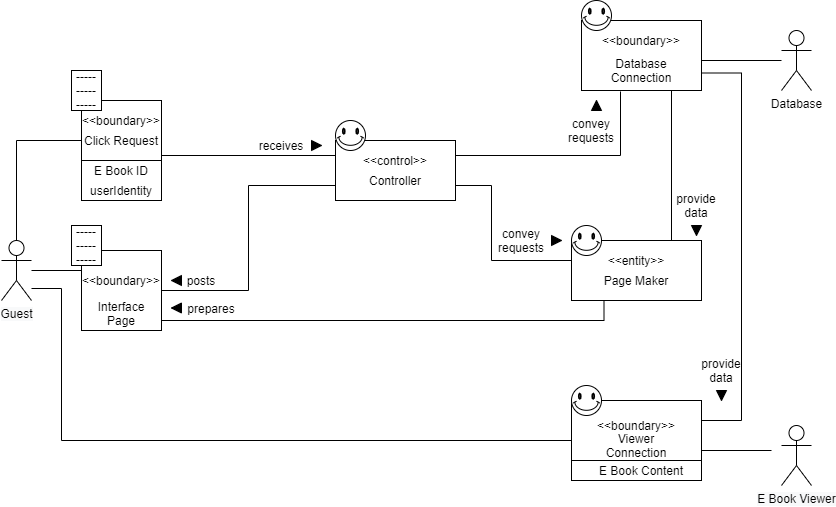

The diagram above was exported from draw.io. Its source (the exported page's mxGraphModel, read from the mxfile embedded in the PNG):
<mxGraphModel dx="1422" dy="794" grid="1" gridSize="10" guides="1" tooltips="1" connect="1" arrows="1" fold="1" page="1" pageScale="1" pageWidth="827" pageHeight="1169" math="0" shadow="0">
  <root>
    <mxCell id="0" />
    <mxCell id="1" parent="0" />
    <mxCell id="udYR9ekKEHqNirX7fmIo-25" style="edgeStyle=orthogonalEdgeStyle;rounded=0;orthogonalLoop=1;jettySize=auto;html=1;exitX=0.25;exitY=1;exitDx=0;exitDy=0;entryX=1;entryY=0.875;entryDx=0;entryDy=0;entryPerimeter=0;endArrow=none;endFill=0;" parent="1" source="bcshMdE293iyDVxzeFrG-1" target="bcshMdE293iyDVxzeFrG-6" edge="1">
      <mxGeometry relative="1" as="geometry" />
    </mxCell>
    <mxCell id="bcshMdE293iyDVxzeFrG-1" value="" style="shape=internalStorage;whiteSpace=wrap;html=1;backgroundOutline=1;dx=130;dy=80;" parent="1" vertex="1">
      <mxGeometry x="600" y="310" width="130" height="60" as="geometry" />
    </mxCell>
    <mxCell id="bcshMdE293iyDVxzeFrG-2" value="" style="verticalLabelPosition=bottom;verticalAlign=top;html=1;shape=mxgraph.basic.smiley" parent="1" vertex="1">
      <mxGeometry x="600" y="295" width="30" height="30" as="geometry" />
    </mxCell>
    <mxCell id="udYR9ekKEHqNirX7fmIo-29" style="edgeStyle=orthogonalEdgeStyle;rounded=0;orthogonalLoop=1;jettySize=auto;html=1;exitX=1;exitY=0.75;exitDx=0;exitDy=0;entryX=1;entryY=0.25;entryDx=0;entryDy=0;endArrow=none;endFill=0;" parent="1" source="bcshMdE293iyDVxzeFrG-3" target="bcshMdE293iyDVxzeFrG-43" edge="1">
      <mxGeometry relative="1" as="geometry">
        <Array as="points">
          <mxPoint x="770" y="143" />
          <mxPoint x="770" y="490" />
        </Array>
      </mxGeometry>
    </mxCell>
    <mxCell id="bcshMdE293iyDVxzeFrG-3" value="" style="shape=internalStorage;whiteSpace=wrap;html=1;backgroundOutline=1;dx=120;dy=80;" parent="1" vertex="1">
      <mxGeometry x="610" y="90" width="120" height="70" as="geometry" />
    </mxCell>
    <mxCell id="bcshMdE293iyDVxzeFrG-4" value="" style="verticalLabelPosition=bottom;verticalAlign=top;html=1;shape=mxgraph.basic.smiley" parent="1" vertex="1">
      <mxGeometry x="610" y="70" width="30" height="30" as="geometry" />
    </mxCell>
    <mxCell id="udYR9ekKEHqNirX7fmIo-24" style="edgeStyle=orthogonalEdgeStyle;rounded=0;orthogonalLoop=1;jettySize=auto;html=1;exitX=0;exitY=0.75;exitDx=0;exitDy=0;entryX=1;entryY=0.5;entryDx=0;entryDy=0;endArrow=none;endFill=0;" parent="1" source="bcshMdE293iyDVxzeFrG-5" target="bcshMdE293iyDVxzeFrG-6" edge="1">
      <mxGeometry relative="1" as="geometry" />
    </mxCell>
    <mxCell id="udYR9ekKEHqNirX7fmIo-26" style="edgeStyle=orthogonalEdgeStyle;rounded=0;orthogonalLoop=1;jettySize=auto;html=1;exitX=1;exitY=0.75;exitDx=0;exitDy=0;entryX=0;entryY=0.5;entryDx=0;entryDy=0;endArrow=none;endFill=0;" parent="1" source="bcshMdE293iyDVxzeFrG-5" target="bcshMdE293iyDVxzeFrG-1" edge="1">
      <mxGeometry relative="1" as="geometry">
        <Array as="points">
          <mxPoint x="520" y="255" />
          <mxPoint x="520" y="330" />
          <mxPoint x="600" y="330" />
        </Array>
      </mxGeometry>
    </mxCell>
    <mxCell id="udYR9ekKEHqNirX7fmIo-27" style="edgeStyle=orthogonalEdgeStyle;rounded=0;orthogonalLoop=1;jettySize=auto;html=1;exitX=1;exitY=0.25;exitDx=0;exitDy=0;entryX=0.325;entryY=1.014;entryDx=0;entryDy=0;entryPerimeter=0;endArrow=none;endFill=0;" parent="1" source="bcshMdE293iyDVxzeFrG-5" target="bcshMdE293iyDVxzeFrG-3" edge="1">
      <mxGeometry relative="1" as="geometry" />
    </mxCell>
    <mxCell id="bcshMdE293iyDVxzeFrG-5" value="" style="shape=internalStorage;whiteSpace=wrap;html=1;backgroundOutline=1;dx=120;dy=80;" parent="1" vertex="1">
      <mxGeometry x="364" y="210" width="120" height="60" as="geometry" />
    </mxCell>
    <mxCell id="bcshMdE293iyDVxzeFrG-6" value="" style="shape=internalStorage;whiteSpace=wrap;html=1;backgroundOutline=1;dx=80;dy=110;" parent="1" vertex="1">
      <mxGeometry x="110" y="320" width="80" height="80" as="geometry" />
    </mxCell>
    <mxCell id="bcshMdE293iyDVxzeFrG-7" value="" style="shape=internalStorage;whiteSpace=wrap;html=1;backgroundOutline=1;dx=80;dy=60;" parent="1" vertex="1">
      <mxGeometry x="110" y="170" width="80" height="100" as="geometry" />
    </mxCell>
    <mxCell id="bcshMdE293iyDVxzeFrG-8" value="&lt;span style=&quot;color: rgb(0 , 0 , 0) ; font-family: &amp;#34;helvetica&amp;#34; ; font-size: 12px ; font-style: normal ; font-weight: 400 ; letter-spacing: normal ; text-align: center ; text-indent: 0px ; text-transform: none ; word-spacing: 0px ; background-color: rgb(248 , 249 , 250) ; display: inline ; float: none&quot;&gt;Guest&lt;/span&gt;&lt;br&gt;" style="shape=umlActor;verticalLabelPosition=bottom;verticalAlign=top;html=1;outlineConnect=0;" parent="1" vertex="1">
      <mxGeometry x="30" y="310" width="30" height="60" as="geometry" />
    </mxCell>
    <mxCell id="bcshMdE293iyDVxzeFrG-10" value="Interface Page" style="text;html=1;strokeColor=none;fillColor=none;align=center;verticalAlign=middle;whiteSpace=wrap;rounded=0;" parent="1" vertex="1">
      <mxGeometry x="130" y="370" width="40" height="25" as="geometry" />
    </mxCell>
    <mxCell id="bcshMdE293iyDVxzeFrG-11" value="Controller" style="text;html=1;strokeColor=none;fillColor=none;align=center;verticalAlign=middle;whiteSpace=wrap;rounded=0;" parent="1" vertex="1">
      <mxGeometry x="404" y="240" width="40" height="20" as="geometry" />
    </mxCell>
    <mxCell id="bcshMdE293iyDVxzeFrG-12" value="Page Maker" style="text;html=1;strokeColor=none;fillColor=none;align=center;verticalAlign=middle;whiteSpace=wrap;rounded=0;" parent="1" vertex="1">
      <mxGeometry x="625" y="340" width="80" height="20" as="geometry" />
    </mxCell>
    <mxCell id="bcshMdE293iyDVxzeFrG-13" value="Database Connection" style="text;html=1;strokeColor=none;fillColor=none;align=center;verticalAlign=middle;whiteSpace=wrap;rounded=0;" parent="1" vertex="1">
      <mxGeometry x="650" y="130" width="40" height="20" as="geometry" />
    </mxCell>
    <mxCell id="bcshMdE293iyDVxzeFrG-20" value="receives" style="text;html=1;strokeColor=none;fillColor=none;align=center;verticalAlign=middle;whiteSpace=wrap;rounded=0;" parent="1" vertex="1">
      <mxGeometry x="290" y="205" width="40" height="20" as="geometry" />
    </mxCell>
    <mxCell id="bcshMdE293iyDVxzeFrG-21" value="posts" style="text;html=1;strokeColor=none;fillColor=none;align=center;verticalAlign=middle;whiteSpace=wrap;rounded=0;" parent="1" vertex="1">
      <mxGeometry x="210" y="340" width="40" height="20" as="geometry" />
    </mxCell>
    <mxCell id="bcshMdE293iyDVxzeFrG-22" value="prepares" style="text;html=1;strokeColor=none;fillColor=none;align=center;verticalAlign=middle;whiteSpace=wrap;rounded=0;" parent="1" vertex="1">
      <mxGeometry x="220" y="367.5" width="40" height="20" as="geometry" />
    </mxCell>
    <mxCell id="bcshMdE293iyDVxzeFrG-23" value="convey requests" style="text;html=1;strokeColor=none;fillColor=none;align=center;verticalAlign=middle;whiteSpace=wrap;rounded=0;" parent="1" vertex="1">
      <mxGeometry x="530" y="300" width="40" height="20" as="geometry" />
    </mxCell>
    <mxCell id="bcshMdE293iyDVxzeFrG-24" value="convey requests" style="text;html=1;strokeColor=none;fillColor=none;align=center;verticalAlign=middle;whiteSpace=wrap;rounded=0;" parent="1" vertex="1">
      <mxGeometry x="600" y="190" width="40" height="20" as="geometry" />
    </mxCell>
    <mxCell id="bcshMdE293iyDVxzeFrG-25" value="provide data" style="text;html=1;strokeColor=none;fillColor=none;align=center;verticalAlign=middle;whiteSpace=wrap;rounded=0;" parent="1" vertex="1">
      <mxGeometry x="705" y="265" width="40" height="20" as="geometry" />
    </mxCell>
    <mxCell id="bcshMdE293iyDVxzeFrG-27" value="" style="endArrow=none;html=1;" parent="1" source="bcshMdE293iyDVxzeFrG-8" edge="1">
      <mxGeometry width="50" height="50" relative="1" as="geometry">
        <mxPoint x="320" y="250" as="sourcePoint" />
        <mxPoint x="110" y="340" as="targetPoint" />
      </mxGeometry>
    </mxCell>
    <mxCell id="bcshMdE293iyDVxzeFrG-28" value="" style="verticalLabelPosition=bottom;verticalAlign=top;html=1;shape=mxgraph.basic.smiley" parent="1" vertex="1">
      <mxGeometry x="364" y="190" width="30" height="30" as="geometry" />
    </mxCell>
    <mxCell id="bcshMdE293iyDVxzeFrG-29" value="&amp;lt;&amp;lt;control&amp;gt;&amp;gt;" style="text;html=1;strokeColor=none;fillColor=none;align=center;verticalAlign=middle;whiteSpace=wrap;rounded=0;" parent="1" vertex="1">
      <mxGeometry x="404" y="220" width="40" height="20" as="geometry" />
    </mxCell>
    <mxCell id="bcshMdE293iyDVxzeFrG-30" value="&amp;lt;&amp;lt;boundary&amp;gt;&amp;gt;" style="text;html=1;strokeColor=none;fillColor=none;align=center;verticalAlign=middle;whiteSpace=wrap;rounded=0;" parent="1" vertex="1">
      <mxGeometry x="130" y="180" width="40" height="20" as="geometry" />
    </mxCell>
    <mxCell id="bcshMdE293iyDVxzeFrG-31" value="&amp;lt;&amp;lt;boundary&amp;gt;&amp;gt;" style="text;html=1;strokeColor=none;fillColor=none;align=center;verticalAlign=middle;whiteSpace=wrap;rounded=0;" parent="1" vertex="1">
      <mxGeometry x="130" y="340" width="40" height="20" as="geometry" />
    </mxCell>
    <mxCell id="bcshMdE293iyDVxzeFrG-32" value="E Book ID" style="text;html=1;strokeColor=none;fillColor=none;align=center;verticalAlign=middle;whiteSpace=wrap;rounded=0;" parent="1" vertex="1">
      <mxGeometry x="110" y="230" width="80" height="20" as="geometry" />
    </mxCell>
    <mxCell id="udYR9ekKEHqNirX7fmIo-23" style="edgeStyle=orthogonalEdgeStyle;rounded=0;orthogonalLoop=1;jettySize=auto;html=1;exitX=0;exitY=0.5;exitDx=0;exitDy=0;entryX=0.5;entryY=0;entryDx=0;entryDy=0;entryPerimeter=0;endArrow=none;endFill=0;" parent="1" source="bcshMdE293iyDVxzeFrG-33" target="bcshMdE293iyDVxzeFrG-8" edge="1">
      <mxGeometry relative="1" as="geometry" />
    </mxCell>
    <mxCell id="bcshMdE293iyDVxzeFrG-33" value="Click Request" style="text;html=1;strokeColor=none;fillColor=none;align=center;verticalAlign=middle;whiteSpace=wrap;rounded=0;" parent="1" vertex="1">
      <mxGeometry x="110" y="200" width="80" height="20" as="geometry" />
    </mxCell>
    <mxCell id="bcshMdE293iyDVxzeFrG-34" value="&amp;lt;&amp;lt;boundary&amp;gt;&amp;gt;" style="text;html=1;strokeColor=none;fillColor=none;align=center;verticalAlign=middle;whiteSpace=wrap;rounded=0;" parent="1" vertex="1">
      <mxGeometry x="650" y="100" width="40" height="20" as="geometry" />
    </mxCell>
    <mxCell id="bcshMdE293iyDVxzeFrG-35" value="&amp;lt;&amp;lt;entity&amp;gt;&amp;gt;" style="text;html=1;strokeColor=none;fillColor=none;align=center;verticalAlign=middle;whiteSpace=wrap;rounded=0;" parent="1" vertex="1">
      <mxGeometry x="645" y="320" width="40" height="20" as="geometry" />
    </mxCell>
    <mxCell id="bcshMdE293iyDVxzeFrG-36" value="&lt;span&gt;Database&lt;/span&gt;" style="shape=umlActor;verticalLabelPosition=bottom;verticalAlign=top;html=1;outlineConnect=0;" parent="1" vertex="1">
      <mxGeometry x="810" y="100" width="30" height="60" as="geometry" />
    </mxCell>
    <mxCell id="bcshMdE293iyDVxzeFrG-38" value="" style="endArrow=none;html=1;" parent="1" target="bcshMdE293iyDVxzeFrG-36" edge="1">
      <mxGeometry width="50" height="50" relative="1" as="geometry">
        <mxPoint x="730" y="130" as="sourcePoint" />
        <mxPoint x="500" y="200" as="targetPoint" />
      </mxGeometry>
    </mxCell>
    <mxCell id="bcshMdE293iyDVxzeFrG-39" value="-----&lt;br&gt;-----&lt;br&gt;-----" style="whiteSpace=wrap;html=1;align=center;" parent="1" vertex="1">
      <mxGeometry x="100" y="140" width="30" height="40" as="geometry" />
    </mxCell>
    <mxCell id="bcshMdE293iyDVxzeFrG-40" value="-----&lt;br&gt;-----&lt;br&gt;-----" style="whiteSpace=wrap;html=1;align=center;" parent="1" vertex="1">
      <mxGeometry x="100" y="295" width="30" height="40" as="geometry" />
    </mxCell>
    <mxCell id="bcshMdE293iyDVxzeFrG-41" value="&lt;span style=&quot;color: rgb(0 , 0 , 0) ; font-family: &amp;#34;helvetica&amp;#34; ; font-size: 12px ; font-style: normal ; font-weight: 400 ; letter-spacing: normal ; text-align: center ; text-indent: 0px ; text-transform: none ; word-spacing: 0px ; background-color: rgb(248 , 249 , 250) ; display: inline ; float: none&quot;&gt;E Book Viewer&lt;/span&gt;&lt;br&gt;" style="shape=umlActor;verticalLabelPosition=bottom;verticalAlign=top;html=1;outlineConnect=0;" parent="1" vertex="1">
      <mxGeometry x="810" y="495" width="30" height="60" as="geometry" />
    </mxCell>
    <mxCell id="udYR9ekKEHqNirX7fmIo-28" style="edgeStyle=orthogonalEdgeStyle;rounded=0;orthogonalLoop=1;jettySize=auto;html=1;exitX=0;exitY=0.5;exitDx=0;exitDy=0;endArrow=none;endFill=0;" parent="1" source="bcshMdE293iyDVxzeFrG-43" target="bcshMdE293iyDVxzeFrG-8" edge="1">
      <mxGeometry relative="1" as="geometry">
        <mxPoint x="70" y="358" as="targetPoint" />
        <Array as="points">
          <mxPoint x="90" y="510" />
          <mxPoint x="90" y="358" />
        </Array>
      </mxGeometry>
    </mxCell>
    <mxCell id="bcshMdE293iyDVxzeFrG-43" value="" style="shape=internalStorage;whiteSpace=wrap;html=1;backgroundOutline=1;dx=130;dy=60;" parent="1" vertex="1">
      <mxGeometry x="600" y="470" width="130" height="80" as="geometry" />
    </mxCell>
    <mxCell id="bcshMdE293iyDVxzeFrG-44" value="&amp;lt;&amp;lt;boundary&amp;gt;&amp;gt;" style="text;html=1;strokeColor=none;fillColor=none;align=center;verticalAlign=middle;whiteSpace=wrap;rounded=0;" parent="1" vertex="1">
      <mxGeometry x="645" y="485" width="40" height="20" as="geometry" />
    </mxCell>
    <mxCell id="bcshMdE293iyDVxzeFrG-45" value="Viewer Connection" style="text;html=1;strokeColor=none;fillColor=none;align=center;verticalAlign=middle;whiteSpace=wrap;rounded=0;" parent="1" vertex="1">
      <mxGeometry x="645" y="505" width="40" height="20" as="geometry" />
    </mxCell>
    <mxCell id="bcshMdE293iyDVxzeFrG-47" value="provide data" style="text;html=1;strokeColor=none;fillColor=none;align=center;verticalAlign=middle;whiteSpace=wrap;rounded=0;" parent="1" vertex="1">
      <mxGeometry x="730" y="430" width="40" height="20" as="geometry" />
    </mxCell>
    <mxCell id="bcshMdE293iyDVxzeFrG-48" value="" style="endArrow=none;html=1;" parent="1" edge="1">
      <mxGeometry width="50" height="50" relative="1" as="geometry">
        <mxPoint x="730" y="520" as="sourcePoint" />
        <mxPoint x="800" y="520" as="targetPoint" />
      </mxGeometry>
    </mxCell>
    <mxCell id="bcshMdE293iyDVxzeFrG-50" value="" style="verticalLabelPosition=bottom;verticalAlign=top;html=1;shape=mxgraph.basic.smiley" parent="1" vertex="1">
      <mxGeometry x="600" y="455" width="30" height="30" as="geometry" />
    </mxCell>
    <mxCell id="udYR9ekKEHqNirX7fmIo-1" value="" style="endArrow=none;html=1;entryX=0;entryY=0.25;entryDx=0;entryDy=0;" parent="1" target="bcshMdE293iyDVxzeFrG-5" edge="1">
      <mxGeometry width="50" height="50" relative="1" as="geometry">
        <mxPoint x="190" y="225" as="sourcePoint" />
        <mxPoint x="240" y="170" as="targetPoint" />
      </mxGeometry>
    </mxCell>
    <mxCell id="udYR9ekKEHqNirX7fmIo-2" value="" style="triangle;whiteSpace=wrap;html=1;fillColor=#000000;" parent="1" vertex="1">
      <mxGeometry x="340" y="210" width="10" height="10" as="geometry" />
    </mxCell>
    <mxCell id="udYR9ekKEHqNirX7fmIo-4" value="" style="triangle;whiteSpace=wrap;html=1;fillColor=#000000;direction=west;" parent="1" vertex="1">
      <mxGeometry x="200" y="345" width="10" height="10" as="geometry" />
    </mxCell>
    <mxCell id="udYR9ekKEHqNirX7fmIo-6" value="" style="triangle;whiteSpace=wrap;html=1;fillColor=#000000;" parent="1" vertex="1">
      <mxGeometry x="580" y="305" width="10" height="10" as="geometry" />
    </mxCell>
    <mxCell id="udYR9ekKEHqNirX7fmIo-8" value="" style="triangle;whiteSpace=wrap;html=1;fillColor=#000000;direction=west;" parent="1" vertex="1">
      <mxGeometry x="200" y="372.5" width="10" height="10" as="geometry" />
    </mxCell>
    <mxCell id="udYR9ekKEHqNirX7fmIo-10" value="" style="triangle;whiteSpace=wrap;html=1;fillColor=#000000;direction=north;" parent="1" vertex="1">
      <mxGeometry x="620" y="170" width="10" height="10" as="geometry" />
    </mxCell>
    <mxCell id="udYR9ekKEHqNirX7fmIo-11" value="" style="endArrow=none;html=1;entryX=0.75;entryY=1;entryDx=0;entryDy=0;" parent="1" target="bcshMdE293iyDVxzeFrG-3" edge="1">
      <mxGeometry width="50" height="50" relative="1" as="geometry">
        <mxPoint x="700" y="310" as="sourcePoint" />
        <mxPoint x="700" y="160" as="targetPoint" />
      </mxGeometry>
    </mxCell>
    <mxCell id="udYR9ekKEHqNirX7fmIo-13" value="" style="triangle;whiteSpace=wrap;html=1;fillColor=#000000;direction=south;" parent="1" vertex="1">
      <mxGeometry x="720" y="295" width="10" height="10" as="geometry" />
    </mxCell>
    <mxCell id="udYR9ekKEHqNirX7fmIo-15" value="" style="triangle;whiteSpace=wrap;html=1;fillColor=#000000;direction=south;" parent="1" vertex="1">
      <mxGeometry x="745" y="460" width="10" height="10" as="geometry" />
    </mxCell>
    <mxCell id="udYR9ekKEHqNirX7fmIo-16" value="userIdentity" style="text;html=1;strokeColor=none;fillColor=none;align=center;verticalAlign=middle;whiteSpace=wrap;rounded=0;" parent="1" vertex="1">
      <mxGeometry x="110" y="250" width="80" height="20" as="geometry" />
    </mxCell>
    <mxCell id="udYR9ekKEHqNirX7fmIo-18" value="E Book Content" style="text;html=1;strokeColor=none;fillColor=none;align=center;verticalAlign=middle;whiteSpace=wrap;rounded=0;" parent="1" vertex="1">
      <mxGeometry x="620" y="530" width="100" height="20" as="geometry" />
    </mxCell>
  </root>
</mxGraphModel>